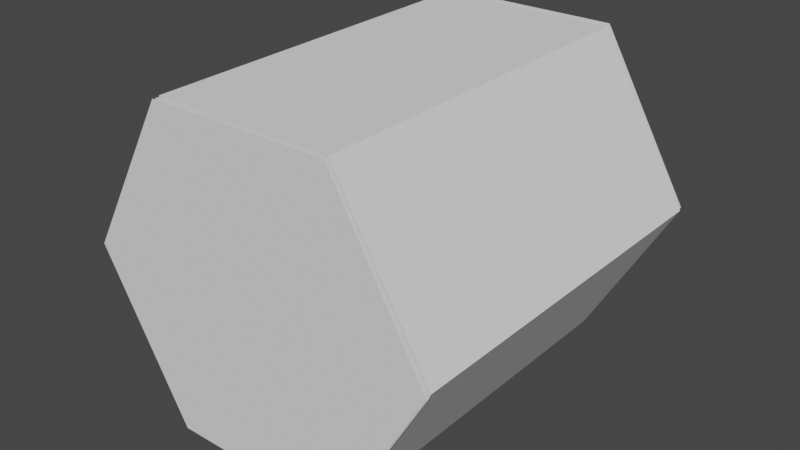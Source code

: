 # Source: Blower.blend  (saved by Blender 2.82.7; exported with 4.5.12 LTS)
import bpy
from mathutils import Matrix  # noqa: F401  (used for matrix-valued properties, if any)

bpy.ops.wm.read_factory_settings(use_empty=True)
scene = bpy.context.scene
scene.name = 'Scene'

# ---- collections
col_collection = bpy.data.collections.new('Collection'); scene.collection.children.link(col_collection)

# ---- world
world_world = bpy.data.worlds.new('World'); scene.world = world_world
world_world.use_nodes = True; world_world.node_tree.nodes.clear()
_N = world_world.node_tree.nodes; _L = world_world.node_tree.links
n0 = _N.new('ShaderNodeOutputWorld'); n0.name = 'World Output'; n0.location = (300, 300)
n1 = _N.new('ShaderNodeBackground'); n1.name = 'Background'; n1.location = (10, 300)
n1.inputs[0].default_value = (0.05088, 0.05088, 0.05088, 1.0)
_L.new(n1.outputs[0], n0.inputs[0])
n0.is_active_output = True
world_world.color = (0.05088, 0.05088, 0.05088)
world_world.use_sun_shadow = False
world_world.sun_shadow_jitter_overblur = 0.0

# ---- meshes
me_cylinder_002 = bpy.data.meshes.new('Cylinder.002')
me_cylinder_002.from_pydata([(-0.4186, 0.7041, -0.9976), (-0.408, 0.728, 1.002), (0.3976, 0.704, -1.006), (0.4293, 0.7279, 0.9934), (0.8056, -0.002942, -1.009), (0.8478, 0.002732, 0.9911), (0.3974, -0.7098, -1.002), (0.4291, -0.7223, 0.9976), (-0.4187, -0.7096, -0.9936), (-0.4081, -0.7222, 1.006), (-0.8268, -0.002735, -0.9913), (-0.8266, 0.002945, 1.009), (0.5107, 0.8688, 0.9922), (-0.4893, 0.8689, 1.003), (1.011, 0.002711, 0.9893), (0.5105, -0.8632, 0.9971), (-0.4895, -0.8631, 1.008), (-0.9893, 0.002966, 1.011), (-0.5105, 0.8632, -0.9971), (0.4895, 0.8631, -1.008), (0.9893, -0.002966, -1.011), (0.4893, -0.8689, -1.003), (-0.5107, -0.8688, -0.9922), (-1.011, -0.002711, -0.9893)], [], [(18, 13, 12, 19), (19, 12, 14, 20), (20, 14, 15, 21), (21, 15, 16, 22), (22, 16, 17, 23), (23, 17, 13, 18), (1, 3, 12, 13), (3, 5, 14, 12), (5, 7, 15, 14), (7, 9, 16, 15), (9, 11, 17, 16), (11, 1, 13, 17), (2, 0, 18, 19), (4, 2, 19, 20), (6, 4, 20, 21), (8, 6, 21, 22), (10, 8, 22, 23), (0, 10, 23, 18), (11, 9, 8, 10), (9, 7, 6, 8), (7, 5, 4, 6), (5, 3, 2, 4), (3, 1, 0, 2), (1, 11, 10, 0)])
_uv = me_cylinder_002.uv_layers.new(name='UVMap')
_uv.uv.foreach_set('vector', [1.0, 0.5, 1.0, 1.0, 0.8333, 1.0, 0.8333, 0.5, 0.8333, 0.5, 0.8333, 1.0, 0.6667, 1.0, 0.6667, 0.5, 0.6667, 0.5, 0.6667, 1.0, 0.5, 1.0, 0.5, 0.5, 0.5, 0.5, 0.5, 1.0, 0.3333, 1.0, 0.3333, 0.5, 0.3333, 0.5, 0.3333, 1.0, 0.1667, 1.0, 0.1667, 0.5, 0.1667, 0.5, 0.1667, 1.0, -8.941e-08, 1.0, -8.941e-08, 0.5, 0.25, 0.4509, 0.424, 0.3505, 0.4578, 0.37, 0.25, 0.49, 0.424, 0.3505, 0.424, 0.1495, 0.4578, 0.13, 0.4578, 0.37, 0.424, 0.1495, 0.25, 0.04905, 0.25, 0.01, 0.4578, 0.13, 0.25, 0.04905, 0.07597, 0.1495, 0.04215, 0.13, 0.25, 0.01, 0.07597, 0.1495, 0.07597, 0.3505, 0.04215, 0.37, 0.04215, 0.13, 0.07597, 0.3505, 0.25, 0.4509, 0.25, 0.49, 0.04215, 0.37, 0.9196, 0.3479, 0.75, 0.4459, 0.75, 0.49, 0.9578, 0.37, 0.9196, 0.1521, 0.9196, 0.3479, 0.9578, 0.37, 0.9578, 0.13, 0.75, 0.05411, 0.9196, 0.1521, 0.9578, 0.13, 0.75, 0.01, 0.5804, 0.1521, 0.75, 0.05411, 0.75, 0.01, 0.5422, 0.13, 0.5804, 0.3479, 0.5804, 0.1521, 0.5422, 0.13, 0.5422, 0.37, 0.75, 0.4459, 0.5804, 0.3479, 0.5422, 0.37, 0.75, 0.49, 0.07597, 0.3505, 0.07597, 0.1495, 0.5804, 0.1521, 0.5804, 0.3479, 0.07597, 0.1495, 0.25, 0.04905, 0.75, 0.05411, 0.5804, 0.1521, 0.25, 0.04905, 0.424, 0.1495, 0.9196, 0.1521, 0.75, 0.05411, 0.424, 0.1495, 0.424, 0.3505, 0.9196, 0.3479, 0.9196, 0.1521, 0.424, 0.3505, 0.25, 0.4509, 0.75, 0.4459, 0.9196, 0.3479, 0.25, 0.4509, 0.07597, 0.3505, 0.5804, 0.3479, 0.75, 0.4459])
me_cylinder_002.use_remesh_fix_poles = True
me_cylinder_002.use_remesh_preserve_attributes = False
me_cylinder_002.use_mirror_vertex_groups = False
me_cylinder_002.update()
me_circle_002 = bpy.data.meshes.new('Circle.002')
me_circle_002.from_pydata([(0.5, 0.866, -2.386e-08), (-0.5, 0.866, 6.518e-08), (-1.0, -5.96e-08, 8.904e-08), (-0.5, -0.866, 2.386e-08), (0.5, -0.866, -6.518e-08), (1.0, -8.941e-08, -8.904e-08)], [], [(1, 2, 3, 4, 5, 0)])
_uv = me_circle_002.uv_layers.new(name='UVMap')
_uv.uv.foreach_set('vector', [0.866, 0.25, 0.866, 0.75, 0.433, 0.9999, 9.31e-05, 0.75, 9.304e-05, 0.25, 0.433, 9.304e-05])
me_circle_002.use_remesh_fix_poles = True
me_circle_002.use_remesh_preserve_attributes = False
me_circle_002.use_mirror_vertex_groups = False
me_circle_002.update()
me_circle_003 = bpy.data.meshes.new('Circle.003')
me_circle_003.from_pydata([(0.0006251, 0.04617, 0.01817), (-0.03505, 0.03139, 0.01817), (-0.04983, -0.004289, 0.01817), (-0.03505, -0.03997, 0.01817), (0.0006251, -0.05474, 0.01817), (0.0363, -0.03997, 0.01817), (0.05108, -0.004289, 0.01817), (0.0363, 0.03139, 0.01817), (-0.5128, 0.3314, 0.01817), (-0.5759, 0.1791, 0.01817), (0.5084, -0.3536, 0.01817), (0.5827, -0.174, 0.01817), (0.0006251, 0.04617, 0.01817), (0.0363, 0.03139, 0.01817), (0.1834, 0.5611, 0.01817), (0.3265, 0.5018, 0.01817), (-0.3471, -0.4898, 0.01817), (-0.1997, -0.5508, 0.01817), (-0.03505, 0.03139, -0.01314), (-0.04983, -0.004289, -0.01314), (-0.03505, -0.03997, -0.01314), (0.0006251, -0.05474, -0.01314), (0.0363, -0.03997, -0.01314), (0.05108, -0.004289, -0.01314), (-0.5128, 0.3314, -0.01314), (-0.5759, 0.1791, -0.01314), (0.5084, -0.3536, -0.01314), (0.5827, -0.174, -0.01314), (0.0006251, 0.04617, -0.01314), (0.0363, 0.03139, -0.01314), (0.1834, 0.5611, -0.01314), (0.3265, 0.5018, -0.01314), (-0.3471, -0.4898, -0.01314), (-0.1997, -0.5508, -0.01314)], [(1, 0), (7, 6)], [(1, 8, 24, 18), (12, 1, 18, 28), (0, 7, 13, 12), (8, 9, 25, 24), (17, 4, 21, 33), (3, 16, 32, 20), (19, 18, 24, 25), (23, 22, 26, 27), (28, 30, 31, 29), (21, 20, 32, 33), (19, 20, 21, 22, 23, 29, 28, 18), (6, 13, 29, 23), (2, 3, 20, 19), (15, 14, 30, 31), (9, 2, 19, 25), (13, 15, 31, 29), (10, 11, 27, 26), (4, 5, 22, 21), (14, 12, 28, 30), (5, 10, 26, 22), (16, 17, 33, 32), (11, 6, 23, 27), (9, 8, 1, 2), (13, 15, 14, 12), (11, 10, 5, 6), (17, 16, 3, 4), (4, 3, 2, 1, 12, 13, 6, 5)])
_uv = me_circle_003.uv_layers.new(name='UVMap')
_uv.uv.foreach_set('vector', [0.0, 0.0, 0.0, 0.0, 0.0, 0.0, 0.0, 0.0, 0.0, 0.0, 0.0, 0.0, 0.0, 0.0, 0.0, 0.0, 0.0, 0.0, 0.0, 0.0, 0.0, 0.0, 0.0, 0.0, 0.0, 0.0, 0.0, 0.0, 0.0, 0.0, 0.0, 0.0, 0.0, 0.0, 0.0, 0.0, 0.0, 0.0, 0.0, 0.0, 0.0, 0.0, 0.0, 0.0, 0.0, 0.0, 0.0, 0.0, 0.0, 0.0, 0.0, 0.0, 0.0, 0.0, 0.0, 0.0, 0.0, 0.0, 0.0, 0.0, 0.0, 0.0, 0.0, 0.0, 0.0, 0.0, 0.0, 0.0, 0.0, 0.0, 0.0, 0.0, 0.0, 0.0, 0.0, 0.0, 0.0, 0.0, 0.0, 0.0, 0.0, 0.0, 0.0, 0.0, 0.0, 0.0, 0.0, 0.0, 0.0, 0.0, 0.0, 0.0, 0.0, 0.0, 0.0, 0.0, 0.0, 0.0, 0.0, 0.0, 0.0, 0.0, 0.0, 0.0, 0.0, 0.0, 0.0, 0.0, 0.0, 0.0, 0.0, 0.0, 0.0, 0.0, 0.0, 0.0, 0.0, 0.0, 0.0, 0.0, 0.0, 0.0, 0.0, 0.0, 0.0, 0.0, 0.0, 0.0, 0.0, 0.0, 0.0, 0.0, 0.0, 0.0, 0.0, 0.0, 0.0, 0.0, 0.0, 0.0, 0.0, 0.0, 0.0, 0.0, 0.0, 0.0, 0.0, 0.0, 0.0, 0.0, 0.0, 0.0, 0.0, 0.0, 0.0, 0.0, 0.0, 0.0, 0.0, 0.0, 0.0, 0.0, 0.0, 0.0, 0.0, 0.0, 0.0, 0.0, 0.0, 0.0, 0.0, 0.0, 0.0, 0.0, 0.0, 0.0, 0.0, 0.0, 0.0, 0.0, 0.0, 0.0, 0.0, 0.0, 0.0, 0.0, 0.0, 0.0, 0.0, 0.0, 0.0, 0.0, 0.0, 0.0, 0.0, 0.0, 0.0, 0.0, 0.0, 0.0, 0.0, 0.0, 0.0, 0.0, 0.0, 0.0, 0.0, 0.0, 0.0, 0.0, 0.0, 0.0, 0.0, 0.0, 0.0, 0.0, 0.0, 0.0, 0.0, 0.0, 0.0, 0.0, 0.0, 0.0, 0.0, 0.0, 0.0, 0.0, 0.0, 0.0, 0.0, 0.0])
me_circle_003.use_remesh_fix_poles = True
me_circle_003.use_remesh_preserve_attributes = False
me_circle_003.use_mirror_vertex_groups = False
me_circle_003.update()
me_cube_001 = bpy.data.meshes.new('Cube.001')
me_cube_001.from_pydata([(-0.02489, -0.04695, -0.3835), (-0.02489, -0.04695, 0.4256), (-0.02489, 0.02019, -0.3835), (-0.02489, 0.02019, 0.4256), (0.02489, -0.04695, -0.3835), (0.02489, -0.04695, 0.4256), (0.02489, 0.02019, -0.3835), (0.02489, 0.02019, 0.4256), (-0.02489, -0.04695, 0.3922), (-0.02489, 0.02019, 0.3922), (0.02489, 0.02019, 0.3922), (0.02489, -0.04695, 0.3922), (-0.02489, 0.07263, 0.4256), (0.02489, 0.07263, 0.4256), (-0.02489, 0.07263, 0.3922), (0.02489, 0.07263, 0.3922)], [], [(8, 1, 3, 9), (9, 3, 12, 14), (10, 7, 5, 11), (11, 5, 1, 8), (2, 6, 4, 0), (7, 3, 1, 5), (4, 11, 8, 0), (6, 10, 11, 4), (2, 9, 10, 6), (0, 8, 9, 2), (14, 12, 13, 15), (10, 9, 14, 15), (3, 7, 13, 12), (7, 10, 15, 13)])
_uv = me_cube_001.uv_layers.new(name='UVMap')
_uv.uv.foreach_set('vector', [0.5, 0.0, 0.625, 0.0, 0.625, 0.25, 0.5, 0.25, 0.5, 0.25, 0.625, 0.25, 0.625, 0.25, 0.5, 0.25, 0.5, 0.5, 0.625, 0.5, 0.625, 0.75, 0.5, 0.75, 0.5, 0.75, 0.625, 0.75, 0.625, 1.0, 0.5, 1.0, 0.125, 0.5, 0.375, 0.5, 0.375, 0.75, 0.125, 0.75, 0.625, 0.5, 0.875, 0.5, 0.875, 0.75, 0.625, 0.75, 0.375, 0.75, 0.5, 0.75, 0.5, 1.0, 0.375, 1.0, 0.375, 0.5, 0.5, 0.5, 0.5, 0.75, 0.375, 0.75, 0.375, 0.25, 0.5, 0.25, 0.5, 0.5, 0.375, 0.5, 0.375, 0.0, 0.5, 0.0, 0.5, 0.25, 0.375, 0.25, 0.5, 0.25, 0.625, 0.25, 0.625, 0.5, 0.5, 0.5, 0.5, 0.5, 0.5, 0.25, 0.5, 0.25, 0.5, 0.5, 0.875, 0.5, 0.625, 0.5, 0.625, 0.5, 0.875, 0.5, 0.625, 0.5, 0.5, 0.5, 0.5, 0.5, 0.625, 0.5])
me_cube_001.use_remesh_fix_poles = True
me_cube_001.use_remesh_preserve_attributes = False
me_cube_001.use_mirror_vertex_groups = False
me_cube_001.update()
me_circle_004 = bpy.data.meshes.new('Circle.004')
me_circle_004.from_pydata([(0.5, 0.866, -2.386e-08), (-0.5, 0.866, 6.518e-08), (-1.0, -5.96e-08, 8.904e-08), (-0.5, -0.866, 2.386e-08), (0.5, -0.866, -6.518e-08), (1.0, -8.941e-08, -8.904e-08)], [], [(1, 0, 5, 4, 3, 2)])
_uv = me_circle_004.uv_layers.new(name='UVMap')
_uv.uv.foreach_set('vector', [0.433, 9.304e-05, 0.866, 0.25, 0.866, 0.75, 0.433, 0.9999, 9.316e-05, 0.75, 9.304e-05, 0.25])
me_circle_004.use_remesh_fix_poles = True
me_circle_004.use_remesh_preserve_attributes = False
me_circle_004.use_mirror_vertex_groups = False
me_circle_004.update()
me_circle_005 = bpy.data.meshes.new('Circle.005')
me_circle_005.from_pydata([(0.5, 0.866, -2.386e-08), (-0.5, 0.866, 6.518e-08), (-1.0, -5.96e-08, 8.904e-08), (-0.5, -0.866, 2.386e-08), (0.5, -0.866, -6.518e-08), (1.0, -8.941e-08, -8.904e-08)], [], [(1, 2, 3, 4, 5, 0)])
_uv = me_circle_005.uv_layers.new(name='UVMap')
_uv.uv.foreach_set('vector', [0.866, 0.25, 0.866, 0.75, 0.433, 0.9999, 9.31e-05, 0.75, 9.304e-05, 0.25, 0.433, 9.304e-05])
me_circle_005.use_remesh_fix_poles = True
me_circle_005.use_remesh_preserve_attributes = False
me_circle_005.use_mirror_vertex_groups = False
me_circle_005.update()
me_circle_006 = bpy.data.meshes.new('Circle.006')
me_circle_006.from_pydata([(0.5, 0.866, -2.386e-08), (-0.5, 0.866, 6.518e-08), (-1.0, -5.96e-08, 8.904e-08), (-0.5, -0.866, 2.386e-08), (0.5, -0.866, -6.518e-08), (1.0, -8.941e-08, -8.904e-08)], [], [(1, 0, 5, 4, 3, 2)])
_uv = me_circle_006.uv_layers.new(name='UVMap')
_uv.uv.foreach_set('vector', [0.433, 9.304e-05, 0.866, 0.25, 0.866, 0.75, 0.433, 0.9999, 9.316e-05, 0.75, 9.304e-05, 0.25])
me_circle_006.use_remesh_fix_poles = True
me_circle_006.use_remesh_preserve_attributes = False
me_circle_006.use_mirror_vertex_groups = False
me_circle_006.update()

# ---- objects
ob_cylinder = bpy.data.objects.new('Cylinder', me_cylinder_002)
ob_mesh = bpy.data.objects.new('Mesh', me_circle_002)
ob_fan = bpy.data.objects.new('Fan', me_circle_003)
ob_fansupport = bpy.data.objects.new('FanSupport', me_cube_001)
ob_body = bpy.data.objects.new('Body', me_circle_004)
ob_body_001 = bpy.data.objects.new('Body.001', me_circle_005)
ob_mesh_001 = bpy.data.objects.new('Mesh.001', me_circle_006)

# ---- transforms, parenting, visibility, modifiers, constraints
ob_cylinder.location = (0.0, 0.7779, 0.4999)
ob_cylinder.rotation_euler = (-1.55, -0.0, 0.0)
ob_cylinder.lineart.crease_threshold = 0.0
ob_mesh.location = (0.0, 1.799, 0.5216)
ob_mesh.rotation_euler = (-1.571, -0.0, 0.0)
ob_mesh.lineart.crease_threshold = 0.0
ob_fan.location = (0.0, 1.341, 0.5143)
ob_fan.rotation_euler = (1.571, 0.0, 0.0)
ob_fan.lineart.crease_threshold = 0.0
ob_fansupport.location = (0.0, 1.423, 0.1045)
ob_fansupport.rotation_euler = (0.0, -0.0, 3.142)
ob_fansupport.lineart.crease_threshold = 0.0
ob_body.location = (0.0, -0.2779, 0.483)
ob_body.rotation_euler = (-1.571, -0.0, 0.0)
ob_body.lineart.crease_threshold = 0.0
ob_body_001.location = (0.0, -0.2583, 0.483)
ob_body_001.rotation_euler = (-1.571, -0.0, 0.0)
ob_body_001.lineart.crease_threshold = 0.0
ob_mesh_001.location = (0.0, 1.775, 0.5216)
ob_mesh_001.rotation_euler = (-1.571, -0.0, 0.0)
ob_mesh_001.lineart.crease_threshold = 0.0

# ---- collection membership
col_collection.objects.link(ob_cylinder)
col_collection.objects.link(ob_mesh)
col_collection.objects.link(ob_fan)
col_collection.objects.link(ob_fansupport)
col_collection.objects.link(ob_body)
col_collection.objects.link(ob_body_001)
col_collection.objects.link(ob_mesh_001)

# ---- scene / render settings (as saved in the file)
scene.frame_start = 1; scene.frame_end = 250; scene.frame_set(1)
scene.render.engine = 'BLENDER_EEVEE_NEXT'
scene.cycles.use_denoising = False
scene.cycles.samples = 128
scene.cycles.sampling_pattern = 'TABULATED_SOBOL'
scene.cycles.use_adaptive_sampling = False
scene.cycles.use_light_tree = False
scene.view_settings.view_transform = 'Filmic'
bpy.context.view_layer.update()

# ---- added for rendering (the .blend has no active camera and no usable light): camera, sun
cam_auto = bpy.data.cameras.new('AutoCamera')
cam_auto.lens = 50.0
cam_auto.sensor_width = 36.0
cam_auto.clip_end = 1000.0
ob_auto_camera = bpy.data.objects.new('AutoCamera', cam_auto)
scene.collection.objects.link(ob_auto_camera)
ob_auto_camera.location = (3.15115, -3.01701, 3.02084)
ob_auto_camera.rotation_euler = (1.09748, -7.21219e-08, 0.694738)
scene.camera = ob_auto_camera
light_auto_sun = bpy.data.lights.new('AutoSun', 'SUN')
light_auto_sun.energy = 3.0
light_auto_sun.angle = 0.0523599
ob_auto_sun = bpy.data.objects.new('AutoSun', light_auto_sun)
scene.collection.objects.link(ob_auto_sun)
ob_auto_sun.rotation_euler = (0.872665, 0.174533, 0.523599)
bpy.context.view_layer.update()
